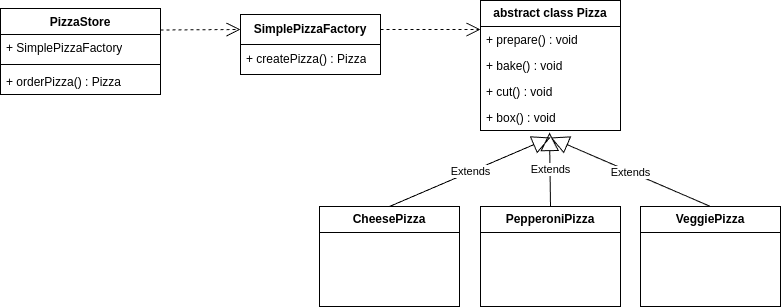

The diagram above was exported from draw.io. Its source (the exported page's mxGraphModel, read from the mxfile embedded in the PNG):
<mxGraphModel dx="1434" dy="759" grid="1" gridSize="10" guides="1" tooltips="1" connect="1" arrows="1" fold="1" page="1" pageScale="1" pageWidth="827" pageHeight="1169" math="0" shadow="0">
  <root>
    <mxCell id="WIyWlLk6GJQsqaUBKTNV-0" />
    <mxCell id="WIyWlLk6GJQsqaUBKTNV-1" parent="WIyWlLk6GJQsqaUBKTNV-0" />
    <mxCell id="kiKsVjCd3S8oHRrYlrLi-6" value="&lt;b&gt;SimplePizzaFactory&lt;/b&gt;" style="swimlane;fontStyle=0;childLayout=stackLayout;horizontal=1;startSize=30;horizontalStack=0;resizeParent=1;resizeParentMax=0;resizeLast=0;collapsible=1;marginBottom=0;whiteSpace=wrap;html=1;" vertex="1" parent="WIyWlLk6GJQsqaUBKTNV-1">
      <mxGeometry x="280" y="127" width="140" height="60" as="geometry" />
    </mxCell>
    <mxCell id="kiKsVjCd3S8oHRrYlrLi-7" value="+ createPizza() : Pizza" style="text;strokeColor=none;fillColor=none;align=left;verticalAlign=middle;spacingLeft=4;spacingRight=4;overflow=hidden;points=[[0,0.5],[1,0.5]];portConstraint=eastwest;rotatable=0;whiteSpace=wrap;html=1;" vertex="1" parent="kiKsVjCd3S8oHRrYlrLi-6">
      <mxGeometry y="30" width="140" height="30" as="geometry" />
    </mxCell>
    <mxCell id="kiKsVjCd3S8oHRrYlrLi-8" value="PizzaStore" style="swimlane;fontStyle=1;align=center;verticalAlign=top;childLayout=stackLayout;horizontal=1;startSize=26;horizontalStack=0;resizeParent=1;resizeParentMax=0;resizeLast=0;collapsible=1;marginBottom=0;whiteSpace=wrap;html=1;" vertex="1" parent="WIyWlLk6GJQsqaUBKTNV-1">
      <mxGeometry x="40" y="121" width="160" height="86" as="geometry" />
    </mxCell>
    <mxCell id="kiKsVjCd3S8oHRrYlrLi-9" value="+ SimplePizzaFactory" style="text;strokeColor=none;fillColor=none;align=left;verticalAlign=top;spacingLeft=4;spacingRight=4;overflow=hidden;rotatable=0;points=[[0,0.5],[1,0.5]];portConstraint=eastwest;whiteSpace=wrap;html=1;" vertex="1" parent="kiKsVjCd3S8oHRrYlrLi-8">
      <mxGeometry y="26" width="160" height="26" as="geometry" />
    </mxCell>
    <mxCell id="kiKsVjCd3S8oHRrYlrLi-10" value="" style="line;strokeWidth=1;fillColor=none;align=left;verticalAlign=middle;spacingTop=-1;spacingLeft=3;spacingRight=3;rotatable=0;labelPosition=right;points=[];portConstraint=eastwest;strokeColor=inherit;" vertex="1" parent="kiKsVjCd3S8oHRrYlrLi-8">
      <mxGeometry y="52" width="160" height="8" as="geometry" />
    </mxCell>
    <mxCell id="kiKsVjCd3S8oHRrYlrLi-11" value="+ orderPizza() : Pizza" style="text;strokeColor=none;fillColor=none;align=left;verticalAlign=top;spacingLeft=4;spacingRight=4;overflow=hidden;rotatable=0;points=[[0,0.5],[1,0.5]];portConstraint=eastwest;whiteSpace=wrap;html=1;" vertex="1" parent="kiKsVjCd3S8oHRrYlrLi-8">
      <mxGeometry y="60" width="160" height="26" as="geometry" />
    </mxCell>
    <mxCell id="kiKsVjCd3S8oHRrYlrLi-23" value="" style="endArrow=open;endSize=12;dashed=1;html=1;rounded=0;exitX=1;exitY=0.25;exitDx=0;exitDy=0;entryX=0;entryY=0.25;entryDx=0;entryDy=0;" edge="1" parent="WIyWlLk6GJQsqaUBKTNV-1" source="kiKsVjCd3S8oHRrYlrLi-8" target="kiKsVjCd3S8oHRrYlrLi-6">
      <mxGeometry width="160" relative="1" as="geometry">
        <mxPoint x="330" y="390" as="sourcePoint" />
        <mxPoint x="490" y="390" as="targetPoint" />
        <mxPoint as="offset" />
      </mxGeometry>
    </mxCell>
    <mxCell id="kiKsVjCd3S8oHRrYlrLi-25" value="&lt;b&gt;abstract class Pizza&lt;/b&gt;" style="swimlane;fontStyle=0;childLayout=stackLayout;horizontal=1;startSize=26;fillColor=none;horizontalStack=0;resizeParent=1;resizeParentMax=0;resizeLast=0;collapsible=1;marginBottom=0;whiteSpace=wrap;html=1;" vertex="1" parent="WIyWlLk6GJQsqaUBKTNV-1">
      <mxGeometry x="520" y="113" width="140" height="130" as="geometry" />
    </mxCell>
    <mxCell id="kiKsVjCd3S8oHRrYlrLi-26" value="+ prepare() : void" style="text;strokeColor=none;fillColor=none;align=left;verticalAlign=top;spacingLeft=4;spacingRight=4;overflow=hidden;rotatable=0;points=[[0,0.5],[1,0.5]];portConstraint=eastwest;whiteSpace=wrap;html=1;" vertex="1" parent="kiKsVjCd3S8oHRrYlrLi-25">
      <mxGeometry y="26" width="140" height="26" as="geometry" />
    </mxCell>
    <mxCell id="kiKsVjCd3S8oHRrYlrLi-27" value="+ bake() : void" style="text;strokeColor=none;fillColor=none;align=left;verticalAlign=top;spacingLeft=4;spacingRight=4;overflow=hidden;rotatable=0;points=[[0,0.5],[1,0.5]];portConstraint=eastwest;whiteSpace=wrap;html=1;" vertex="1" parent="kiKsVjCd3S8oHRrYlrLi-25">
      <mxGeometry y="52" width="140" height="26" as="geometry" />
    </mxCell>
    <mxCell id="kiKsVjCd3S8oHRrYlrLi-28" value="+ cut() : void" style="text;strokeColor=none;fillColor=none;align=left;verticalAlign=top;spacingLeft=4;spacingRight=4;overflow=hidden;rotatable=0;points=[[0,0.5],[1,0.5]];portConstraint=eastwest;whiteSpace=wrap;html=1;" vertex="1" parent="kiKsVjCd3S8oHRrYlrLi-25">
      <mxGeometry y="78" width="140" height="26" as="geometry" />
    </mxCell>
    <mxCell id="kiKsVjCd3S8oHRrYlrLi-31" value="+ box() : void" style="text;strokeColor=none;fillColor=none;align=left;verticalAlign=top;spacingLeft=4;spacingRight=4;overflow=hidden;rotatable=0;points=[[0,0.5],[1,0.5]];portConstraint=eastwest;whiteSpace=wrap;html=1;" vertex="1" parent="kiKsVjCd3S8oHRrYlrLi-25">
      <mxGeometry y="104" width="140" height="26" as="geometry" />
    </mxCell>
    <mxCell id="kiKsVjCd3S8oHRrYlrLi-32" value="&lt;b&gt;CheesePizza&lt;/b&gt;" style="swimlane;fontStyle=0;childLayout=stackLayout;horizontal=1;startSize=26;fillColor=none;horizontalStack=0;resizeParent=1;resizeParentMax=0;resizeLast=0;collapsible=1;marginBottom=0;whiteSpace=wrap;html=1;" vertex="1" parent="WIyWlLk6GJQsqaUBKTNV-1">
      <mxGeometry x="359" y="319" width="140" height="100" as="geometry" />
    </mxCell>
    <mxCell id="kiKsVjCd3S8oHRrYlrLi-36" value="&lt;b&gt;PepperoniPizza&lt;/b&gt;" style="swimlane;fontStyle=0;childLayout=stackLayout;horizontal=1;startSize=26;fillColor=none;horizontalStack=0;resizeParent=1;resizeParentMax=0;resizeLast=0;collapsible=1;marginBottom=0;whiteSpace=wrap;html=1;" vertex="1" parent="WIyWlLk6GJQsqaUBKTNV-1">
      <mxGeometry x="520" y="319" width="140" height="100" as="geometry" />
    </mxCell>
    <mxCell id="kiKsVjCd3S8oHRrYlrLi-37" value="&lt;b&gt;VeggiePizza&lt;/b&gt;" style="swimlane;fontStyle=0;childLayout=stackLayout;horizontal=1;startSize=26;fillColor=none;horizontalStack=0;resizeParent=1;resizeParentMax=0;resizeLast=0;collapsible=1;marginBottom=0;whiteSpace=wrap;html=1;" vertex="1" parent="WIyWlLk6GJQsqaUBKTNV-1">
      <mxGeometry x="680" y="319" width="140" height="100" as="geometry" />
    </mxCell>
    <mxCell id="kiKsVjCd3S8oHRrYlrLi-38" value="Extends" style="endArrow=block;endSize=16;endFill=0;html=1;rounded=0;exitX=0.5;exitY=0;exitDx=0;exitDy=0;" edge="1" parent="WIyWlLk6GJQsqaUBKTNV-1" source="kiKsVjCd3S8oHRrYlrLi-32">
      <mxGeometry width="160" relative="1" as="geometry">
        <mxPoint x="330" y="390" as="sourcePoint" />
        <mxPoint x="590" y="250" as="targetPoint" />
      </mxGeometry>
    </mxCell>
    <mxCell id="kiKsVjCd3S8oHRrYlrLi-39" value="Extends" style="endArrow=block;endSize=16;endFill=0;html=1;rounded=0;entryX=0.493;entryY=1.077;entryDx=0;entryDy=0;entryPerimeter=0;exitX=0.5;exitY=0;exitDx=0;exitDy=0;" edge="1" parent="WIyWlLk6GJQsqaUBKTNV-1" source="kiKsVjCd3S8oHRrYlrLi-36" target="kiKsVjCd3S8oHRrYlrLi-31">
      <mxGeometry width="160" relative="1" as="geometry">
        <mxPoint x="330" y="390" as="sourcePoint" />
        <mxPoint x="490" y="390" as="targetPoint" />
      </mxGeometry>
    </mxCell>
    <mxCell id="kiKsVjCd3S8oHRrYlrLi-40" value="Extends" style="endArrow=block;endSize=16;endFill=0;html=1;rounded=0;exitX=0.5;exitY=0;exitDx=0;exitDy=0;" edge="1" parent="WIyWlLk6GJQsqaUBKTNV-1" source="kiKsVjCd3S8oHRrYlrLi-37">
      <mxGeometry width="160" relative="1" as="geometry">
        <mxPoint x="330" y="390" as="sourcePoint" />
        <mxPoint x="590" y="250" as="targetPoint" />
      </mxGeometry>
    </mxCell>
    <mxCell id="kiKsVjCd3S8oHRrYlrLi-41" value="" style="endArrow=open;endSize=12;dashed=1;html=1;rounded=0;exitX=1;exitY=0.25;exitDx=0;exitDy=0;entryX=0;entryY=0.115;entryDx=0;entryDy=0;entryPerimeter=0;" edge="1" parent="WIyWlLk6GJQsqaUBKTNV-1" source="kiKsVjCd3S8oHRrYlrLi-6" target="kiKsVjCd3S8oHRrYlrLi-26">
      <mxGeometry width="160" relative="1" as="geometry">
        <mxPoint x="330" y="390" as="sourcePoint" />
        <mxPoint x="490" y="390" as="targetPoint" />
      </mxGeometry>
    </mxCell>
  </root>
</mxGraphModel>